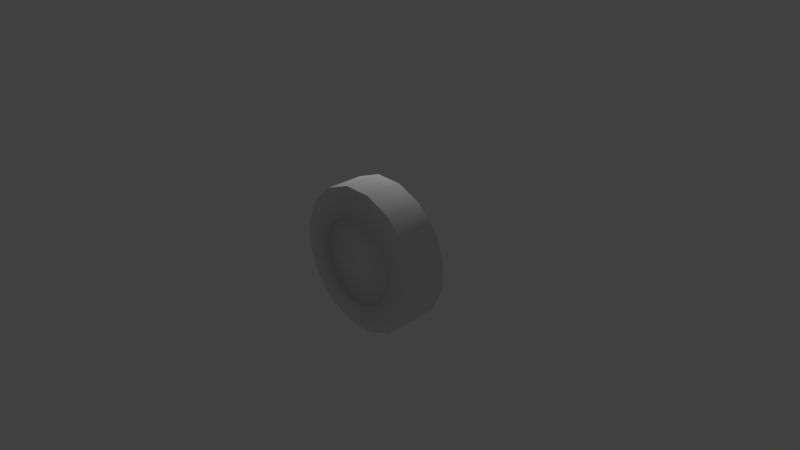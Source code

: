 # Source: tire.blend  (saved by Blender 2.71.0; exported with 4.5.12 LTS)
import bpy
from mathutils import Matrix  # noqa: F401  (used for matrix-valued properties, if any)

bpy.ops.wm.read_factory_settings(use_empty=True)
scene = bpy.context.scene
scene.name = 'Scene'

# ---- collections
col_collection_1 = bpy.data.collections.new('Collection 1'); scene.collection.children.link(col_collection_1)

# ---- world
world_world = bpy.data.worlds.new('World'); scene.world = world_world
world_world.color = (0.05088, 0.05088, 0.05088)
world_world.use_sun_shadow = False
world_world.sun_shadow_jitter_overblur = 0.0
world_world.cycles.sampling_method = 'MANUAL'
world_world.cycles.sample_map_resolution = 256

# ---- cameras
cam_camera = bpy.data.cameras.new('Camera')
cam_camera.clip_end = 100.0
cam_camera.lens = 35.0
cam_camera.sensor_width = 32.0
cam_camera.sensor_height = 18.0
cam_camera.ortho_scale = 7.314
cam_camera.dof.focus_distance = 0.0
cam_camera.dof.aperture_fstop = 128.0

# ---- lights
light_point = bpy.data.lights.new('Point', 'POINT')
light_point.transmission_factor = 0.0
light_point.energy = 100.0
light_point.shadow_buffer_clip_start = 0.5
light_point.shadow_soft_size = 0.1
light_point.shadow_maximum_resolution = 0.006
light_point.use_absolute_resolution = True
light_point.cycles.use_multiple_importance_sampling = False

# ---- meshes
me_cylinder = bpy.data.meshes.new('Cylinder')
me_cylinder.from_pydata([(0.221, 0.2626, 0.9753), (0.221, -0.2626, 0.9753), (0.5774, 0.2626, 0.8165), (0.5774, -0.2626, 0.8165), (0.8459, 0.2626, 0.5334), (0.8459, -0.2626, 0.5334), (0.9856, 0.2626, 0.1691), (0.9856, -0.2626, 0.1691), (0.9753, 0.2626, -0.221), (0.9753, -0.2626, -0.221), (0.8165, 0.2626, -0.5774), (0.8165, -0.2626, -0.5774), (0.5334, 0.2626, -0.8459), (0.5334, -0.2626, -0.8459), (0.1691, 0.2626, -0.9856), (0.1691, -0.2626, -0.9856), (-0.221, 0.2626, -0.9753), (-0.221, -0.2626, -0.9753), (-0.5774, 0.2626, -0.8165), (-0.5774, -0.2626, -0.8165), (-0.8459, 0.2626, -0.5334), (-0.8459, -0.2626, -0.5334), (-0.9856, 0.2626, -0.1691), (-0.9856, -0.2626, -0.1691), (-0.9753, 0.2626, 0.221), (-0.9753, -0.2626, 0.221), (-0.8165, 0.2626, 0.5774), (-0.8165, -0.2626, 0.5774), (-0.5334, 0.2626, 0.8459), (-0.5334, -0.2626, 0.8459), (-0.1691, 0.2626, 0.9856), (-0.1691, -0.2626, 0.9856), (0.221, 0.2626, 0.9753), (0.5774, 0.2626, 0.8165), (0.8459, 0.2626, 0.5334), (0.9856, 0.2626, 0.1691), (0.9753, 0.2626, -0.221), (0.8165, 0.2626, -0.5774), (0.5334, 0.2626, -0.8459), (0.1691, 0.2626, -0.9856), (-0.221, 0.2626, -0.9753), (-0.5774, 0.2626, -0.8165), (-0.8459, 0.2626, -0.5334), (-0.9856, 0.2626, -0.1691), (-0.9753, 0.2626, 0.221), (-0.8165, 0.2626, 0.5774), (-0.5334, 0.2626, 0.8459), (-0.1691, 0.2626, 0.9856), (0.5774, -0.2626, 0.8165), (0.221, -0.2626, 0.9753), (0.8459, -0.2626, 0.5334), (0.9856, -0.2626, 0.1691), (0.9753, -0.2626, -0.221), (0.8165, -0.2626, -0.5774), (0.5334, -0.2626, -0.8459), (0.1691, -0.2626, -0.9856), (-0.221, -0.2626, -0.9753), (-0.5774, -0.2626, -0.8165), (-0.8459, -0.2626, -0.5334), (-0.9856, -0.2626, -0.1691), (-0.9753, -0.2626, 0.221), (-0.8165, -0.2626, 0.5774), (-0.5334, -0.2626, 0.8459), (-0.1691, -0.2626, 0.9856), (-0.134, 0.3151, -0.5913), (-0.3501, 0.3151, -0.495), (0.3234, 0.3151, -0.5128), (0.1025, 0.3151, -0.5976), (-0.1025, 0.3151, 0.5976), (0.134, 0.3151, 0.5913), (0.5913, 0.3151, -0.134), (0.495, 0.3151, -0.3501), (0.5128, 0.3151, 0.3234), (0.5976, 0.3151, 0.1025), (-0.495, 0.3151, 0.3501), (-0.3234, 0.3151, 0.5128), (0.3501, 0.3151, 0.495), (-0.5976, 0.3151, -0.1025), (-0.5913, 0.3151, 0.134), (-0.5128, 0.3151, -0.3234), (0.5913, -0.3151, -0.134), (0.5976, -0.3151, 0.1025), (-0.495, -0.3151, 0.3501), (-0.5913, -0.3151, 0.134), (0.5128, -0.3151, 0.3234), (0.3501, -0.3151, 0.495), (-0.5976, -0.3151, -0.1025), (-0.5128, -0.3151, -0.3234), (-0.3501, -0.3151, -0.495), (-0.134, -0.3151, -0.5913), (0.1025, -0.3151, -0.5976), (0.3234, -0.3151, -0.5128), (0.495, -0.3151, -0.3501), (-0.3234, -0.3151, 0.5128), (-0.1025, -0.3151, 0.5976), (0.134, -0.3151, 0.5913), (8.04e-08, -0.2253, 2.064e-08), (7.258e-08, 0.2253, -2.407e-08), (-0.134, 0.2253, -0.5913), (-0.3501, 0.2253, -0.495), (0.3234, 0.2253, -0.5128), (0.1025, 0.2253, -0.5976), (-0.1025, 0.2253, 0.5976), (0.134, 0.2253, 0.5913), (0.5913, 0.2253, -0.134), (0.495, 0.2253, -0.3501), (0.5128, 0.2253, 0.3234), (0.5976, 0.2253, 0.1025), (-0.495, 0.2253, 0.3501), (-0.3234, 0.2253, 0.5128), (0.3501, 0.2253, 0.495), (-0.5976, 0.2253, -0.1025), (-0.5913, 0.2253, 0.134), (-0.5128, 0.2253, -0.3234), (0.5913, -0.2253, -0.134), (0.5976, -0.2253, 0.1025), (-0.495, -0.2253, 0.3501), (-0.5913, -0.2253, 0.134), (0.5128, -0.2253, 0.3234), (0.3501, -0.2253, 0.495), (-0.5976, -0.2253, -0.1025), (-0.5128, -0.2253, -0.3234), (-0.3501, -0.2253, -0.495), (-0.134, -0.2253, -0.5913), (0.1025, -0.2253, -0.5976), (0.3234, -0.2253, -0.5128), (0.495, -0.2253, -0.3501), (-0.3234, -0.2253, 0.5128), (-0.1025, -0.2253, 0.5976), (0.134, -0.2253, 0.5913)], [], [(0, 1, 3, 2), (2, 3, 5, 4), (4, 5, 7, 6), (6, 7, 9, 8), (8, 9, 11, 10), (10, 11, 13, 12), (12, 13, 15, 14), (14, 15, 17, 16), (16, 17, 19, 18), (18, 19, 21, 20), (20, 21, 23, 22), (22, 23, 25, 24), (24, 25, 27, 26), (26, 27, 29, 28), (30, 63, 1, 0), (28, 29, 63, 30), (78, 74, 108, 112), (70, 71, 105, 104), (82, 83, 117, 116), (87, 88, 122, 121), (74, 75, 109, 108), (86, 87, 121, 120), (91, 92, 126, 125), (77, 78, 112, 111), (90, 91, 125, 124), (67, 64, 98, 101), (93, 82, 116, 127), (75, 68, 102, 109), (64, 65, 99, 98), (94, 93, 127, 128), (76, 72, 106, 110), (68, 69, 103, 102), (40, 41, 65, 64), (38, 39, 67, 66), (47, 32, 69, 68), (36, 37, 71, 70), (34, 35, 73, 72), (45, 46, 75, 74), (32, 33, 76, 69), (43, 44, 78, 77), (41, 42, 79, 65), (39, 40, 64, 67), (37, 38, 66, 71), (46, 47, 68, 75), (35, 36, 70, 73), (33, 34, 72, 76), (44, 45, 74, 78), (42, 43, 77, 79), (52, 51, 81, 80), (61, 60, 83, 82), (50, 48, 85, 84), (59, 58, 87, 86), (57, 56, 89, 88), (55, 54, 91, 90), (53, 52, 80, 92), (62, 61, 82, 93), (51, 50, 84, 81), (31, 62, 93, 94), (60, 59, 86, 83), (48, 49, 95, 85), (58, 57, 88, 87), (56, 55, 90, 89), (54, 53, 92, 91), (49, 31, 94, 95), (80, 81, 115, 114), (85, 95, 129, 119), (79, 77, 111, 113), (72, 73, 107, 106), (84, 85, 119, 118), (89, 90, 124, 123), (69, 76, 110, 103), (88, 89, 123, 122), (95, 94, 128, 129), (65, 79, 113, 99), (92, 80, 114, 126), (71, 66, 100, 105), (81, 84, 118, 115), (73, 70, 104, 107), (66, 67, 101, 100), (83, 86, 120, 117), (129, 128, 96), (125, 126, 96), (123, 124, 96), (121, 122, 96), (119, 129, 96), (117, 120, 96), (128, 127, 96), (115, 118, 96), (127, 116, 96), (126, 114, 96), (124, 125, 96), (122, 123, 96), (120, 121, 96), (118, 119, 96), (116, 117, 96), (114, 115, 96), (98, 99, 97), (100, 101, 97), (102, 103, 97), (104, 105, 97), (106, 107, 97), (108, 109, 97), (103, 110, 97), (111, 112, 97), (99, 113, 97), (101, 98, 97), (105, 100, 97), (109, 102, 97), (107, 104, 97), (110, 106, 97), (112, 108, 97), (113, 111, 97)])
me_cylinder.polygons.foreach_set('use_smooth', [True] * 112)
_uv = me_cylinder.uv_layers.new(name='UVMap')
_uv.uv.foreach_set('vector', [0.5, 0.1796, 0.5, 0.003779, 0.5625, 0.00378, 0.5625, 0.1796, 0.5625, 0.1796, 0.5625, 0.00378, 0.625, 0.003781, 0.625, 0.1796, 0.625, 0.1796, 0.625, 0.003781, 0.6875, 0.003782, 0.6875, 0.1796, 0.6875, 0.1796, 0.6875, 0.003782, 0.75, 0.003783, 0.75, 0.1796, 0.75, 0.1796, 0.75, 0.003783, 0.8124, 0.003784, 0.8124, 0.1796, 0.8124, 0.1796, 0.8124, 0.003784, 0.8749, 0.003785, 0.8749, 0.1796, 0.8749, 0.1796, 0.8749, 0.003785, 0.9374, 0.003786, 0.9374, 0.1796, 0.9374, 0.1796, 0.9374, 0.003786, 0.9999, 0.003787, 0.9999, 0.1796, 9.221e-05, 0.1796, 9.182e-05, 0.003777, 0.06258, 0.003777, 0.06258, 0.1796, 0.06258, 0.1796, 0.06258, 0.003777, 0.1251, 0.003776, 0.1251, 0.1796, 0.1251, 0.1796, 0.1251, 0.003776, 0.1876, 0.003776, 0.1876, 0.1796, 0.1876, 0.1796, 0.1876, 0.003776, 0.2501, 0.003776, 0.2501, 0.1796, 0.2501, 0.1796, 0.2501, 0.003776, 0.3125, 0.003776, 0.3125, 0.1796, 0.3125, 0.1796, 0.3125, 0.003776, 0.375, 0.003777, 0.375, 0.1796, 0.4375, 0.1796, 0.4375, 0.003778, 0.5, 0.003779, 0.5, 0.1796, 0.375, 0.1796, 0.375, 0.003777, 0.4375, 0.003778, 0.4375, 0.1796, 0.1737, 0.5331, 0.2093, 0.4474, 0.2093, 0.4474, 0.1737, 0.5331, 0.6403, 0.6264, 0.6047, 0.7121, 0.6047, 0.7121, 0.6403, 0.6264, 0.209, 0.7117, 0.1736, 0.6259, 0.1736, 0.6259, 0.209, 0.7117, 0.2093, 0.4474, 0.275, 0.3818, 0.275, 0.3818, 0.2093, 0.4474, 0.2093, 0.4474, 0.275, 0.3818, 0.275, 0.3818, 0.2093, 0.4474, 0.1737, 0.5331, 0.2093, 0.4474, 0.2093, 0.4474, 0.1737, 0.5331, 0.5394, 0.3821, 0.605, 0.4478, 0.605, 0.4478, 0.5394, 0.3821, 0.1736, 0.6259, 0.1737, 0.5331, 0.1737, 0.5331, 0.1736, 0.6259, 0.4537, 0.3464, 0.5394, 0.3821, 0.5394, 0.3821, 0.4537, 0.3464, 0.4532, 0.8131, 0.3603, 0.8131, 0.3603, 0.8131, 0.4532, 0.8131, 0.2746, 0.7774, 0.209, 0.7117, 0.209, 0.7117, 0.2746, 0.7774, 0.275, 0.3818, 0.3608, 0.3463, 0.3608, 0.3463, 0.275, 0.3818, 0.3603, 0.8131, 0.2746, 0.7774, 0.2746, 0.7774, 0.3603, 0.8131, 0.3603, 0.8131, 0.2746, 0.7774, 0.2746, 0.7774, 0.3603, 0.8131, 0.5394, 0.3821, 0.605, 0.4478, 0.605, 0.4478, 0.5394, 0.3821, 0.3608, 0.3463, 0.4537, 0.3464, 0.4537, 0.3464, 0.3608, 0.3463, 0.331, 0.9619, 0.1905, 0.9037, 0.2746, 0.7774, 0.3603, 0.8131, 0.6235, 0.9037, 0.483, 0.9619, 0.4532, 0.8131, 0.539, 0.7777, 0.331, 0.1976, 0.483, 0.1976, 0.4537, 0.3464, 0.3608, 0.3463, 0.7892, 0.6558, 0.731, 0.7962, 0.6047, 0.7121, 0.6403, 0.6264, 0.731, 0.3633, 0.7892, 0.5037, 0.6404, 0.5336, 0.605, 0.4478, 0.08301, 0.3633, 0.1905, 0.2558, 0.275, 0.3818, 0.2093, 0.4474, 0.483, 0.1976, 0.6235, 0.2558, 0.5394, 0.3821, 0.4537, 0.3464, 0.02483, 0.6558, 0.02483, 0.5037, 0.1737, 0.5331, 0.1736, 0.6259, 0.1905, 0.9037, 0.08301, 0.7962, 0.209, 0.7117, 0.2746, 0.7774, 0.483, 0.9619, 0.331, 0.9619, 0.3603, 0.8131, 0.4532, 0.8131, 0.731, 0.7962, 0.6235, 0.9037, 0.539, 0.7777, 0.6047, 0.7121, 0.1905, 0.2558, 0.331, 0.1976, 0.3608, 0.3463, 0.275, 0.3818, 0.7892, 0.5037, 0.7892, 0.6558, 0.6403, 0.6264, 0.6404, 0.5336, 0.6235, 0.2558, 0.731, 0.3633, 0.605, 0.4478, 0.5394, 0.3821, 0.02483, 0.5037, 0.08301, 0.3633, 0.2093, 0.4474, 0.1737, 0.5331, 0.08301, 0.7962, 0.02483, 0.6558, 0.1736, 0.6259, 0.209, 0.7117, 0.7892, 0.5037, 0.7892, 0.6558, 0.6403, 0.6264, 0.6404, 0.5336, 0.08301, 0.7962, 0.02483, 0.6558, 0.1736, 0.6259, 0.209, 0.7117, 0.731, 0.7962, 0.6235, 0.9037, 0.539, 0.7777, 0.6047, 0.7121, 0.02483, 0.5037, 0.08301, 0.3633, 0.2093, 0.4474, 0.1737, 0.5331, 0.1905, 0.2558, 0.331, 0.1976, 0.3608, 0.3463, 0.275, 0.3818, 0.483, 0.1976, 0.6235, 0.2558, 0.5394, 0.3821, 0.4537, 0.3464, 0.731, 0.3633, 0.7892, 0.5037, 0.6404, 0.5336, 0.605, 0.4478, 0.1905, 0.9037, 0.08301, 0.7962, 0.209, 0.7117, 0.2746, 0.7774, 0.7892, 0.6558, 0.731, 0.7962, 0.6047, 0.7121, 0.6403, 0.6264, 0.331, 0.9619, 0.1905, 0.9037, 0.2746, 0.7774, 0.3603, 0.8131, 0.02483, 0.6558, 0.02483, 0.5037, 0.1737, 0.5331, 0.1736, 0.6259, 0.6235, 0.9037, 0.483, 0.9619, 0.4532, 0.8131, 0.539, 0.7777, 0.08301, 0.3633, 0.1905, 0.2558, 0.275, 0.3818, 0.2093, 0.4474, 0.331, 0.1976, 0.483, 0.1976, 0.4537, 0.3464, 0.3608, 0.3463, 0.6235, 0.2558, 0.731, 0.3633, 0.605, 0.4478, 0.5394, 0.3821, 0.483, 0.9619, 0.331, 0.9619, 0.3603, 0.8131, 0.4532, 0.8131, 0.6404, 0.5336, 0.6403, 0.6264, 0.6403, 0.6264, 0.6404, 0.5336, 0.539, 0.7777, 0.4532, 0.8131, 0.4532, 0.8131, 0.539, 0.7777, 0.209, 0.7117, 0.1736, 0.6259, 0.1736, 0.6259, 0.209, 0.7117, 0.605, 0.4478, 0.6404, 0.5336, 0.6404, 0.5336, 0.605, 0.4478, 0.6047, 0.7121, 0.539, 0.7777, 0.539, 0.7777, 0.6047, 0.7121, 0.3608, 0.3463, 0.4537, 0.3464, 0.4537, 0.3464, 0.3608, 0.3463, 0.4537, 0.3464, 0.5394, 0.3821, 0.5394, 0.3821, 0.4537, 0.3464, 0.275, 0.3818, 0.3608, 0.3463, 0.3608, 0.3463, 0.275, 0.3818, 0.4532, 0.8131, 0.3603, 0.8131, 0.3603, 0.8131, 0.4532, 0.8131, 0.2746, 0.7774, 0.209, 0.7117, 0.209, 0.7117, 0.2746, 0.7774, 0.605, 0.4478, 0.6404, 0.5336, 0.6404, 0.5336, 0.605, 0.4478, 0.6047, 0.7121, 0.539, 0.7777, 0.539, 0.7777, 0.6047, 0.7121, 0.6403, 0.6264, 0.6047, 0.7121, 0.6047, 0.7121, 0.6403, 0.6264, 0.6404, 0.5336, 0.6403, 0.6264, 0.6403, 0.6264, 0.6404, 0.5336, 0.539, 0.7777, 0.4532, 0.8131, 0.4532, 0.8131, 0.539, 0.7777, 0.1736, 0.6259, 0.1737, 0.5331, 0.1737, 0.5331, 0.1736, 0.6259, 0.4532, 0.8131, 0.3603, 0.8131, 0.407, 0.5797, 0.5394, 0.3821, 0.605, 0.4478, 0.407, 0.5797, 0.3608, 0.3463, 0.4537, 0.3464, 0.407, 0.5797, 0.2093, 0.4474, 0.275, 0.3818, 0.407, 0.5797, 0.539, 0.7777, 0.4532, 0.8131, 0.407, 0.5797, 0.1736, 0.6259, 0.1737, 0.5331, 0.407, 0.5797, 0.3603, 0.8131, 0.2746, 0.7774, 0.407, 0.5797, 0.6403, 0.6264, 0.6047, 0.7121, 0.407, 0.5797, 0.2746, 0.7774, 0.209, 0.7117, 0.407, 0.5797, 0.605, 0.4478, 0.6404, 0.5336, 0.407, 0.5797, 0.4537, 0.3464, 0.5394, 0.3821, 0.407, 0.5797, 0.275, 0.3818, 0.3608, 0.3463, 0.407, 0.5797, 0.1737, 0.5331, 0.2093, 0.4474, 0.407, 0.5797, 0.6047, 0.7121, 0.539, 0.7777, 0.407, 0.5797, 0.209, 0.7117, 0.1736, 0.6259, 0.407, 0.5797, 0.6404, 0.5336, 0.6403, 0.6264, 0.407, 0.5797, 0.3603, 0.8131, 0.2746, 0.7774, 0.407, 0.5797, 0.539, 0.7777, 0.4532, 0.8131, 0.407, 0.5797, 0.3608, 0.3463, 0.4537, 0.3464, 0.407, 0.5797, 0.6403, 0.6264, 0.6047, 0.7121, 0.407, 0.5797, 0.605, 0.4478, 0.6404, 0.5336, 0.407, 0.5797, 0.2093, 0.4474, 0.275, 0.3818, 0.407, 0.5797, 0.4537, 0.3464, 0.5394, 0.3821, 0.407, 0.5797, 0.1736, 0.6259, 0.1737, 0.5331, 0.407, 0.5797, 0.2746, 0.7774, 0.209, 0.7117, 0.407, 0.5797, 0.4532, 0.8131, 0.3603, 0.8131, 0.407, 0.5797, 0.6047, 0.7121, 0.539, 0.7777, 0.407, 0.5797, 0.275, 0.3818, 0.3608, 0.3463, 0.407, 0.5797, 0.6404, 0.5336, 0.6403, 0.6264, 0.407, 0.5797, 0.5394, 0.3821, 0.605, 0.4478, 0.407, 0.5797, 0.1737, 0.5331, 0.2093, 0.4474, 0.407, 0.5797, 0.209, 0.7117, 0.1736, 0.6259, 0.407, 0.5797])
me_cylinder.use_remesh_preserve_volume = False
me_cylinder.use_remesh_preserve_attributes = False
me_cylinder.use_mirror_vertex_groups = False
me_cylinder.update()

# ---- objects
ob_point = bpy.data.objects.new('Point', light_point)
ob_cylinder = bpy.data.objects.new('Cylinder', me_cylinder)
ob_camera = bpy.data.objects.new('Camera', cam_camera)

# ---- transforms, parenting, visibility, modifiers, constraints
ob_point.location = (-0.7124, 2.126, 2.376)
ob_point.lineart.crease_threshold = 0.0
ob_cylinder.location = (0.0, 0.0, 0.0)
ob_cylinder.lineart.crease_threshold = 0.0
ob_camera.location = (7.481, -6.508, 5.344)
ob_camera.rotation_euler = (1.109, 0.01082, 0.8149)
ob_camera.lock_rotations_4d = False
ob_camera.empty_display_type = 'ARROWS'
ob_camera.color = (0.0, 0.0, 0.0, 0.0)
ob_camera.display_type = 'WIRE'
ob_camera.lineart.crease_threshold = 0.0

# ---- collection membership
col_collection_1.objects.link(ob_point)
col_collection_1.objects.link(ob_cylinder)
col_collection_1.objects.link(ob_camera)

# ---- scene / render settings (as saved in the file)
scene.camera = ob_camera
scene.frame_start = 1; scene.frame_end = 250; scene.frame_set(1)
scene.render.engine = 'BLENDER_EEVEE_NEXT'
scene.render.resolution_percentage = 50
scene.render.dither_intensity = 0.0
scene.cycles.use_denoising = False
scene.cycles.samples = 10
scene.cycles.sampling_pattern = 'TABULATED_SOBOL'
scene.cycles.light_sampling_threshold = 0.0
scene.cycles.use_adaptive_sampling = False
scene.cycles.use_light_tree = False
scene.cycles.blur_glossy = 0.0
scene.cycles.volume_bounces = 1
scene.cycles.pixel_filter_type = 'GAUSSIAN'
scene.cycles.sample_clamp_indirect = 0.0
scene.view_settings.view_transform = 'Standard'
bpy.context.view_layer.update()
